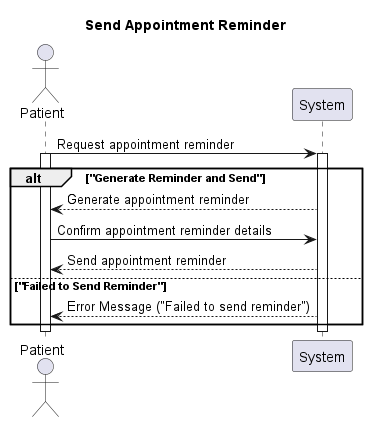

The diagram above was rendered by PlantUML. Its source (embedded in the PNG):
@startuml
title Send Appointment Reminder

actor Patient
participant System

  Patient -> System: Request appointment reminder
  activate Patient
  activate System

  alt "Generate Reminder and Send"
    System --> Patient: Generate appointment reminder
    Patient -> System: Confirm appointment reminder details
    System --> Patient: Send appointment reminder
  else "Failed to Send Reminder"
    System --> Patient: Error Message ("Failed to send reminder")
  end

  deactivate System
  deactivate Patient


@enduml